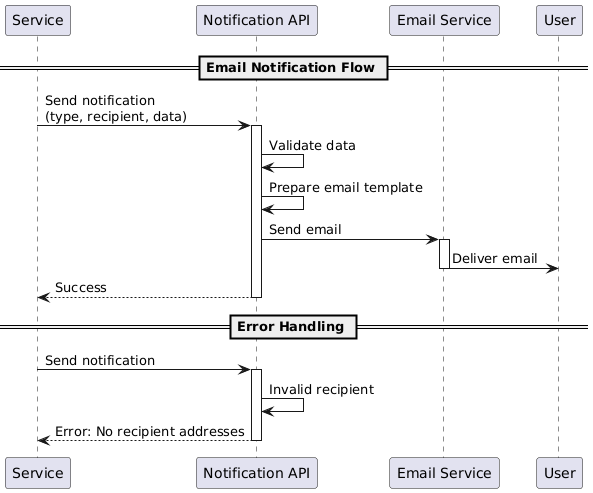

The diagram above was rendered by PlantUML. Its source (embedded in the PNG):
@startuml
participant "Service" as service
participant "Notification API" as notif
participant "Email Service" as email
participant "User" as user

== Email Notification Flow ==
service -> notif: Send notification\n(type, recipient, data)
activate notif

notif -> notif: Validate data
notif -> notif: Prepare email template

notif -> email: Send email
activate email
email -> user: Deliver email
deactivate email

notif --> service: Success
deactivate notif

== Error Handling ==
service -> notif: Send notification
activate notif
notif -> notif: Invalid recipient
notif --> service: Error: No recipient addresses
deactivate notif
@enduml